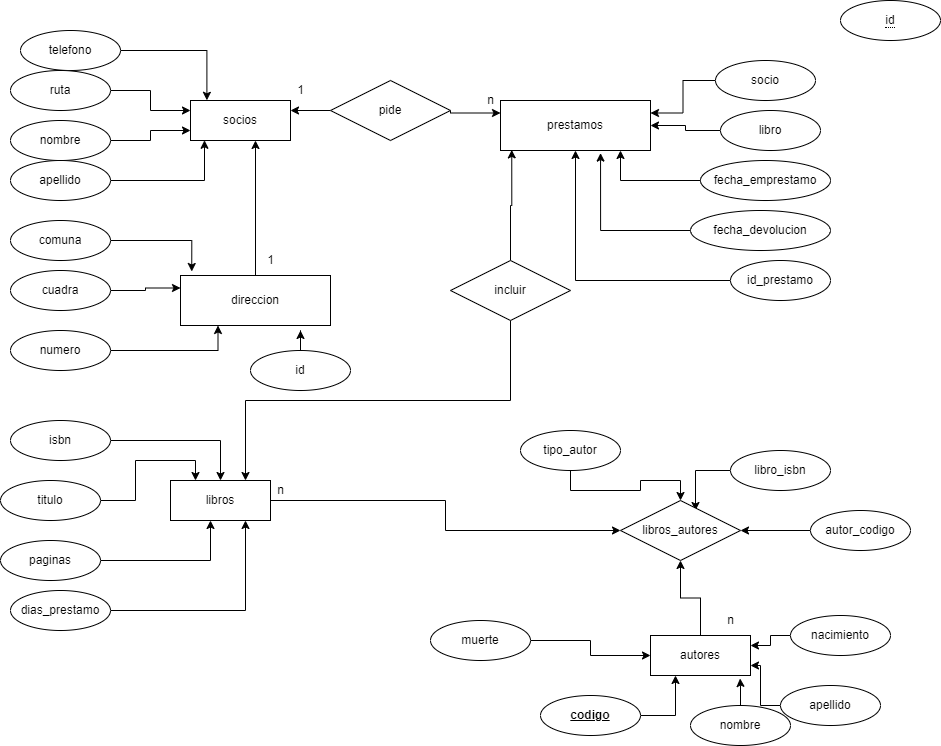

The diagram above was exported from draw.io. Its source (the exported page's mxGraphModel, read from the mxfile embedded in the PNG):
<mxGraphModel dx="1278" dy="579" grid="1" gridSize="10" guides="1" tooltips="1" connect="1" arrows="1" fold="1" page="1" pageScale="1" pageWidth="850" pageHeight="1100" background="#ffffff" math="0" shadow="0">
  <root>
    <mxCell id="0" />
    <mxCell id="1" parent="0" />
    <mxCell id="6-ZRwVYwtKcM4xsnDReo-60" style="edgeStyle=orthogonalEdgeStyle;rounded=0;orthogonalLoop=1;jettySize=auto;html=1;entryX=0;entryY=0.25;entryDx=0;entryDy=0;" parent="1" target="6-ZRwVYwtKcM4xsnDReo-25" edge="1">
      <mxGeometry relative="1" as="geometry">
        <mxPoint x="160" y="110" as="sourcePoint" />
      </mxGeometry>
    </mxCell>
    <mxCell id="6-ZRwVYwtKcM4xsnDReo-59" style="edgeStyle=orthogonalEdgeStyle;rounded=0;orthogonalLoop=1;jettySize=auto;html=1;entryX=0;entryY=0.75;entryDx=0;entryDy=0;" parent="1" source="6-ZRwVYwtKcM4xsnDReo-6" target="6-ZRwVYwtKcM4xsnDReo-25" edge="1">
      <mxGeometry relative="1" as="geometry" />
    </mxCell>
    <mxCell id="6-ZRwVYwtKcM4xsnDReo-6" value="nombre" style="ellipse;whiteSpace=wrap;html=1;align=center;" parent="1" vertex="1">
      <mxGeometry x="60" y="140" width="100" height="40" as="geometry" />
    </mxCell>
    <mxCell id="6-ZRwVYwtKcM4xsnDReo-28" style="edgeStyle=orthogonalEdgeStyle;rounded=0;orthogonalLoop=1;jettySize=auto;html=1;entryX=0.14;entryY=0.995;entryDx=0;entryDy=0;entryPerimeter=0;" parent="1" source="6-ZRwVYwtKcM4xsnDReo-7" target="6-ZRwVYwtKcM4xsnDReo-25" edge="1">
      <mxGeometry relative="1" as="geometry" />
    </mxCell>
    <mxCell id="6-ZRwVYwtKcM4xsnDReo-7" value="apellido" style="ellipse;whiteSpace=wrap;html=1;align=center;" parent="1" vertex="1">
      <mxGeometry x="60" y="180" width="100" height="40" as="geometry" />
    </mxCell>
    <mxCell id="xENfsQ6BkQugKNIr9E9R-9" style="edgeStyle=orthogonalEdgeStyle;rounded=0;orthogonalLoop=1;jettySize=auto;html=1;entryX=0.075;entryY=-0.08;entryDx=0;entryDy=0;entryPerimeter=0;" parent="1" source="6-ZRwVYwtKcM4xsnDReo-8" target="xENfsQ6BkQugKNIr9E9R-6" edge="1">
      <mxGeometry relative="1" as="geometry" />
    </mxCell>
    <mxCell id="6-ZRwVYwtKcM4xsnDReo-8" value="comuna" style="ellipse;whiteSpace=wrap;html=1;align=center;" parent="1" vertex="1">
      <mxGeometry x="60" y="240" width="100" height="40" as="geometry" />
    </mxCell>
    <mxCell id="xENfsQ6BkQugKNIr9E9R-2" style="edgeStyle=orthogonalEdgeStyle;rounded=0;orthogonalLoop=1;jettySize=auto;html=1;entryX=0.164;entryY=-0.005;entryDx=0;entryDy=0;entryPerimeter=0;" parent="1" source="6-ZRwVYwtKcM4xsnDReo-9" target="6-ZRwVYwtKcM4xsnDReo-25" edge="1">
      <mxGeometry relative="1" as="geometry" />
    </mxCell>
    <mxCell id="6-ZRwVYwtKcM4xsnDReo-9" value="telefono" style="ellipse;whiteSpace=wrap;html=1;align=center;" parent="1" vertex="1">
      <mxGeometry x="70" y="50" width="100" height="40" as="geometry" />
    </mxCell>
    <mxCell id="6-ZRwVYwtKcM4xsnDReo-35" style="edgeStyle=orthogonalEdgeStyle;rounded=0;orthogonalLoop=1;jettySize=auto;html=1;entryX=1;entryY=0.25;entryDx=0;entryDy=0;" parent="1" source="6-ZRwVYwtKcM4xsnDReo-10" target="6-ZRwVYwtKcM4xsnDReo-31" edge="1">
      <mxGeometry relative="1" as="geometry" />
    </mxCell>
    <mxCell id="6-ZRwVYwtKcM4xsnDReo-10" value="socio" style="ellipse;whiteSpace=wrap;html=1;align=center;" parent="1" vertex="1">
      <mxGeometry x="765" y="80" width="100" height="40" as="geometry" />
    </mxCell>
    <mxCell id="6-ZRwVYwtKcM4xsnDReo-55" value="" style="edgeStyle=orthogonalEdgeStyle;rounded=0;orthogonalLoop=1;jettySize=auto;html=1;" parent="1" source="6-ZRwVYwtKcM4xsnDReo-11" target="6-ZRwVYwtKcM4xsnDReo-31" edge="1">
      <mxGeometry relative="1" as="geometry" />
    </mxCell>
    <mxCell id="6-ZRwVYwtKcM4xsnDReo-11" value="libro" style="ellipse;whiteSpace=wrap;html=1;align=center;" parent="1" vertex="1">
      <mxGeometry x="770" y="130" width="100" height="40" as="geometry" />
    </mxCell>
    <mxCell id="6-ZRwVYwtKcM4xsnDReo-38" style="edgeStyle=orthogonalEdgeStyle;rounded=0;orthogonalLoop=1;jettySize=auto;html=1;entryX=0.667;entryY=1.052;entryDx=0;entryDy=0;entryPerimeter=0;" parent="1" source="6-ZRwVYwtKcM4xsnDReo-12" target="6-ZRwVYwtKcM4xsnDReo-31" edge="1">
      <mxGeometry relative="1" as="geometry" />
    </mxCell>
    <mxCell id="6-ZRwVYwtKcM4xsnDReo-12" value="fecha_devolucion" style="ellipse;whiteSpace=wrap;html=1;align=center;" parent="1" vertex="1">
      <mxGeometry x="740" y="230" width="140" height="40" as="geometry" />
    </mxCell>
    <mxCell id="6-ZRwVYwtKcM4xsnDReo-63" style="edgeStyle=orthogonalEdgeStyle;rounded=0;orthogonalLoop=1;jettySize=auto;html=1;entryX=0.5;entryY=1;entryDx=0;entryDy=0;" parent="1" source="6-ZRwVYwtKcM4xsnDReo-13" target="6-ZRwVYwtKcM4xsnDReo-31" edge="1">
      <mxGeometry relative="1" as="geometry" />
    </mxCell>
    <mxCell id="6-ZRwVYwtKcM4xsnDReo-13" value="id_prestamo" style="ellipse;whiteSpace=wrap;html=1;align=center;" parent="1" vertex="1">
      <mxGeometry x="780" y="280" width="100" height="40" as="geometry" />
    </mxCell>
    <mxCell id="6-ZRwVYwtKcM4xsnDReo-37" style="edgeStyle=orthogonalEdgeStyle;rounded=0;orthogonalLoop=1;jettySize=auto;html=1;entryX=0.8;entryY=1;entryDx=0;entryDy=0;entryPerimeter=0;" parent="1" source="6-ZRwVYwtKcM4xsnDReo-14" target="6-ZRwVYwtKcM4xsnDReo-31" edge="1">
      <mxGeometry relative="1" as="geometry" />
    </mxCell>
    <mxCell id="6-ZRwVYwtKcM4xsnDReo-14" value="fecha_emprestamo" style="ellipse;whiteSpace=wrap;html=1;align=center;" parent="1" vertex="1">
      <mxGeometry x="750" y="180" width="130" height="40" as="geometry" />
    </mxCell>
    <mxCell id="6-ZRwVYwtKcM4xsnDReo-42" style="edgeStyle=orthogonalEdgeStyle;rounded=0;orthogonalLoop=1;jettySize=auto;html=1;exitX=1;exitY=0.5;exitDx=0;exitDy=0;entryX=0.5;entryY=0;entryDx=0;entryDy=0;" parent="1" source="6-ZRwVYwtKcM4xsnDReo-15" target="6-ZRwVYwtKcM4xsnDReo-32" edge="1">
      <mxGeometry relative="1" as="geometry" />
    </mxCell>
    <mxCell id="6-ZRwVYwtKcM4xsnDReo-15" value="isbn" style="ellipse;whiteSpace=wrap;html=1;align=center;" parent="1" vertex="1">
      <mxGeometry x="60" y="440" width="100" height="40" as="geometry" />
    </mxCell>
    <mxCell id="6-ZRwVYwtKcM4xsnDReo-81" style="edgeStyle=orthogonalEdgeStyle;rounded=0;orthogonalLoop=1;jettySize=auto;html=1;entryX=0.4;entryY=1;entryDx=0;entryDy=0;entryPerimeter=0;" parent="1" source="6-ZRwVYwtKcM4xsnDReo-16" target="6-ZRwVYwtKcM4xsnDReo-32" edge="1">
      <mxGeometry relative="1" as="geometry" />
    </mxCell>
    <mxCell id="6-ZRwVYwtKcM4xsnDReo-16" value="paginas" style="ellipse;whiteSpace=wrap;html=1;align=center;" parent="1" vertex="1">
      <mxGeometry x="50" y="560" width="100" height="40" as="geometry" />
    </mxCell>
    <mxCell id="xENfsQ6BkQugKNIr9E9R-1" style="edgeStyle=orthogonalEdgeStyle;rounded=0;orthogonalLoop=1;jettySize=auto;html=1;" parent="1" source="6-ZRwVYwtKcM4xsnDReo-17" target="xENfsQ6BkQugKNIr9E9R-15" edge="1">
      <mxGeometry relative="1" as="geometry">
        <mxPoint x="720" y="530" as="targetPoint" />
      </mxGeometry>
    </mxCell>
    <mxCell id="6-ZRwVYwtKcM4xsnDReo-17" value="tipo_autor" style="ellipse;whiteSpace=wrap;html=1;align=center;" parent="1" vertex="1">
      <mxGeometry x="570" y="450" width="100" height="40" as="geometry" />
    </mxCell>
    <mxCell id="6-ZRwVYwtKcM4xsnDReo-71" style="edgeStyle=orthogonalEdgeStyle;rounded=0;orthogonalLoop=1;jettySize=auto;html=1;entryX=1;entryY=0.25;entryDx=0;entryDy=0;" parent="1" source="6-ZRwVYwtKcM4xsnDReo-18" target="6-ZRwVYwtKcM4xsnDReo-65" edge="1">
      <mxGeometry relative="1" as="geometry" />
    </mxCell>
    <mxCell id="6-ZRwVYwtKcM4xsnDReo-18" value="nacimiento" style="ellipse;whiteSpace=wrap;html=1;align=center;" parent="1" vertex="1">
      <mxGeometry x="840" y="635" width="100" height="40" as="geometry" />
    </mxCell>
    <mxCell id="6-ZRwVYwtKcM4xsnDReo-80" style="edgeStyle=orthogonalEdgeStyle;rounded=0;orthogonalLoop=1;jettySize=auto;html=1;entryX=0.75;entryY=1;entryDx=0;entryDy=0;" parent="1" source="6-ZRwVYwtKcM4xsnDReo-19" target="6-ZRwVYwtKcM4xsnDReo-32" edge="1">
      <mxGeometry relative="1" as="geometry" />
    </mxCell>
    <mxCell id="6-ZRwVYwtKcM4xsnDReo-19" value="dias_prestamo" style="ellipse;whiteSpace=wrap;html=1;align=center;" parent="1" vertex="1">
      <mxGeometry x="60" y="610" width="100" height="40" as="geometry" />
    </mxCell>
    <mxCell id="6-ZRwVYwtKcM4xsnDReo-43" style="edgeStyle=orthogonalEdgeStyle;rounded=0;orthogonalLoop=1;jettySize=auto;html=1;exitX=1;exitY=0.5;exitDx=0;exitDy=0;entryX=0.25;entryY=0;entryDx=0;entryDy=0;" parent="1" target="6-ZRwVYwtKcM4xsnDReo-32" edge="1">
      <mxGeometry relative="1" as="geometry">
        <mxPoint x="150" y="520" as="sourcePoint" />
      </mxGeometry>
    </mxCell>
    <mxCell id="6-ZRwVYwtKcM4xsnDReo-21" value="titulo" style="ellipse;whiteSpace=wrap;html=1;align=center;" parent="1" vertex="1">
      <mxGeometry x="50" y="500" width="100" height="40" as="geometry" />
    </mxCell>
    <mxCell id="6-ZRwVYwtKcM4xsnDReo-73" style="edgeStyle=orthogonalEdgeStyle;rounded=0;orthogonalLoop=1;jettySize=auto;html=1;entryX=0.25;entryY=1;entryDx=0;entryDy=0;" parent="1" source="6-ZRwVYwtKcM4xsnDReo-22" target="6-ZRwVYwtKcM4xsnDReo-65" edge="1">
      <mxGeometry relative="1" as="geometry" />
    </mxCell>
    <mxCell id="6-ZRwVYwtKcM4xsnDReo-22" value="&lt;b&gt;&lt;u&gt;codigo&lt;/u&gt;&lt;/b&gt;" style="ellipse;whiteSpace=wrap;html=1;align=center;" parent="1" vertex="1">
      <mxGeometry x="590" y="715" width="100" height="40" as="geometry" />
    </mxCell>
    <mxCell id="6-ZRwVYwtKcM4xsnDReo-70" style="edgeStyle=orthogonalEdgeStyle;rounded=0;orthogonalLoop=1;jettySize=auto;html=1;entryX=0.896;entryY=1.075;entryDx=0;entryDy=0;entryPerimeter=0;" parent="1" source="6-ZRwVYwtKcM4xsnDReo-23" target="6-ZRwVYwtKcM4xsnDReo-65" edge="1">
      <mxGeometry relative="1" as="geometry" />
    </mxCell>
    <mxCell id="6-ZRwVYwtKcM4xsnDReo-23" value="nombre" style="ellipse;whiteSpace=wrap;html=1;align=center;" parent="1" vertex="1">
      <mxGeometry x="740" y="725" width="100" height="40" as="geometry" />
    </mxCell>
    <mxCell id="6-ZRwVYwtKcM4xsnDReo-72" style="edgeStyle=orthogonalEdgeStyle;rounded=0;orthogonalLoop=1;jettySize=auto;html=1;entryX=1;entryY=0.75;entryDx=0;entryDy=0;" parent="1" source="6-ZRwVYwtKcM4xsnDReo-24" target="6-ZRwVYwtKcM4xsnDReo-65" edge="1">
      <mxGeometry relative="1" as="geometry" />
    </mxCell>
    <mxCell id="6-ZRwVYwtKcM4xsnDReo-24" value="apellido" style="ellipse;whiteSpace=wrap;html=1;align=center;" parent="1" vertex="1">
      <mxGeometry x="830" y="705" width="100" height="40" as="geometry" />
    </mxCell>
    <mxCell id="6-ZRwVYwtKcM4xsnDReo-25" value="socios" style="whiteSpace=wrap;html=1;align=center;" parent="1" vertex="1">
      <mxGeometry x="240" y="120" width="100" height="40" as="geometry" />
    </mxCell>
    <mxCell id="6-ZRwVYwtKcM4xsnDReo-31" value="prestamos" style="whiteSpace=wrap;html=1;align=center;" parent="1" vertex="1">
      <mxGeometry x="550" y="120" width="150" height="50" as="geometry" />
    </mxCell>
    <mxCell id="6-ZRwVYwtKcM4xsnDReo-83" style="edgeStyle=orthogonalEdgeStyle;rounded=0;orthogonalLoop=1;jettySize=auto;html=1;exitX=1;exitY=0.5;exitDx=0;exitDy=0;entryX=0;entryY=0.5;entryDx=0;entryDy=0;" parent="1" source="6-ZRwVYwtKcM4xsnDReo-32" edge="1" target="xENfsQ6BkQugKNIr9E9R-15">
      <mxGeometry relative="1" as="geometry">
        <mxPoint x="460" y="530" as="targetPoint" />
      </mxGeometry>
    </mxCell>
    <mxCell id="6-ZRwVYwtKcM4xsnDReo-32" value="libros" style="whiteSpace=wrap;html=1;align=center;" parent="1" vertex="1">
      <mxGeometry x="220" y="500" width="100" height="40" as="geometry" />
    </mxCell>
    <mxCell id="6-ZRwVYwtKcM4xsnDReo-50" style="edgeStyle=orthogonalEdgeStyle;rounded=0;orthogonalLoop=1;jettySize=auto;html=1;entryX=1;entryY=0.25;entryDx=0;entryDy=0;" parent="1" source="6-ZRwVYwtKcM4xsnDReo-48" target="6-ZRwVYwtKcM4xsnDReo-25" edge="1">
      <mxGeometry relative="1" as="geometry" />
    </mxCell>
    <mxCell id="6-ZRwVYwtKcM4xsnDReo-51" style="edgeStyle=orthogonalEdgeStyle;rounded=0;orthogonalLoop=1;jettySize=auto;html=1;entryX=0;entryY=0.25;entryDx=0;entryDy=0;exitX=1;exitY=0.5;exitDx=0;exitDy=0;" parent="1" source="6-ZRwVYwtKcM4xsnDReo-48" target="6-ZRwVYwtKcM4xsnDReo-31" edge="1">
      <mxGeometry relative="1" as="geometry">
        <Array as="points">
          <mxPoint x="500" y="133" />
        </Array>
      </mxGeometry>
    </mxCell>
    <mxCell id="6-ZRwVYwtKcM4xsnDReo-48" value="pide&lt;br&gt;" style="shape=rhombus;perimeter=rhombusPerimeter;whiteSpace=wrap;html=1;align=center;" parent="1" vertex="1">
      <mxGeometry x="380" y="100" width="120" height="60" as="geometry" />
    </mxCell>
    <mxCell id="6-ZRwVYwtKcM4xsnDReo-57" style="edgeStyle=orthogonalEdgeStyle;rounded=0;orthogonalLoop=1;jettySize=auto;html=1;exitX=0.5;exitY=1;exitDx=0;exitDy=0;entryX=0.75;entryY=0;entryDx=0;entryDy=0;" parent="1" source="6-ZRwVYwtKcM4xsnDReo-49" target="6-ZRwVYwtKcM4xsnDReo-32" edge="1">
      <mxGeometry relative="1" as="geometry" />
    </mxCell>
    <mxCell id="6-ZRwVYwtKcM4xsnDReo-61" style="edgeStyle=orthogonalEdgeStyle;rounded=0;orthogonalLoop=1;jettySize=auto;html=1;entryX=0.075;entryY=0.988;entryDx=0;entryDy=0;entryPerimeter=0;" parent="1" source="6-ZRwVYwtKcM4xsnDReo-49" target="6-ZRwVYwtKcM4xsnDReo-31" edge="1">
      <mxGeometry relative="1" as="geometry" />
    </mxCell>
    <mxCell id="6-ZRwVYwtKcM4xsnDReo-49" value="incluir&lt;br&gt;" style="shape=rhombus;perimeter=rhombusPerimeter;whiteSpace=wrap;html=1;align=center;" parent="1" vertex="1">
      <mxGeometry x="500" y="280" width="120" height="60" as="geometry" />
    </mxCell>
    <mxCell id="6-ZRwVYwtKcM4xsnDReo-84" style="edgeStyle=orthogonalEdgeStyle;rounded=0;orthogonalLoop=1;jettySize=auto;html=1;exitX=0.5;exitY=0;exitDx=0;exitDy=0;entryX=0.5;entryY=1;entryDx=0;entryDy=0;" parent="1" source="6-ZRwVYwtKcM4xsnDReo-65" target="xENfsQ6BkQugKNIr9E9R-15" edge="1">
      <mxGeometry relative="1" as="geometry">
        <mxPoint x="728" y="572.5999999999999" as="targetPoint" />
      </mxGeometry>
    </mxCell>
    <mxCell id="6-ZRwVYwtKcM4xsnDReo-65" value="autores" style="whiteSpace=wrap;html=1;align=center;" parent="1" vertex="1">
      <mxGeometry x="700" y="655" width="100" height="40" as="geometry" />
    </mxCell>
    <mxCell id="6-ZRwVYwtKcM4xsnDReo-79" style="edgeStyle=orthogonalEdgeStyle;rounded=0;orthogonalLoop=1;jettySize=auto;html=1;entryX=0.75;entryY=0;entryDx=0;entryDy=0;" parent="1" source="6-ZRwVYwtKcM4xsnDReo-76" edge="1">
      <mxGeometry relative="1" as="geometry">
        <mxPoint x="745" y="530" as="targetPoint" />
      </mxGeometry>
    </mxCell>
    <mxCell id="6-ZRwVYwtKcM4xsnDReo-76" value="libro_isbn" style="ellipse;whiteSpace=wrap;html=1;align=center;" parent="1" vertex="1">
      <mxGeometry x="780" y="470" width="100" height="40" as="geometry" />
    </mxCell>
    <mxCell id="xENfsQ6BkQugKNIr9E9R-17" style="edgeStyle=orthogonalEdgeStyle;rounded=0;orthogonalLoop=1;jettySize=auto;html=1;entryX=1;entryY=0.5;entryDx=0;entryDy=0;" parent="1" source="6-ZRwVYwtKcM4xsnDReo-77" target="xENfsQ6BkQugKNIr9E9R-15" edge="1">
      <mxGeometry relative="1" as="geometry" />
    </mxCell>
    <mxCell id="6-ZRwVYwtKcM4xsnDReo-77" value="autor_codigo" style="ellipse;whiteSpace=wrap;html=1;align=center;" parent="1" vertex="1">
      <mxGeometry x="860" y="530" width="100" height="40" as="geometry" />
    </mxCell>
    <mxCell id="T-BgQuiykZYJdhW9AbpL-1" style="edgeStyle=orthogonalEdgeStyle;rounded=0;orthogonalLoop=1;jettySize=auto;html=1;entryX=0.25;entryY=1;entryDx=0;entryDy=0;" edge="1" parent="1" source="xENfsQ6BkQugKNIr9E9R-4" target="xENfsQ6BkQugKNIr9E9R-6">
      <mxGeometry relative="1" as="geometry" />
    </mxCell>
    <mxCell id="xENfsQ6BkQugKNIr9E9R-4" value="numero" style="ellipse;whiteSpace=wrap;html=1;align=center;" parent="1" vertex="1">
      <mxGeometry x="60" y="350" width="100" height="40" as="geometry" />
    </mxCell>
    <mxCell id="xENfsQ6BkQugKNIr9E9R-11" style="edgeStyle=orthogonalEdgeStyle;rounded=0;orthogonalLoop=1;jettySize=auto;html=1;entryX=0.65;entryY=1;entryDx=0;entryDy=0;entryPerimeter=0;" parent="1" source="xENfsQ6BkQugKNIr9E9R-6" target="6-ZRwVYwtKcM4xsnDReo-25" edge="1">
      <mxGeometry relative="1" as="geometry" />
    </mxCell>
    <mxCell id="xENfsQ6BkQugKNIr9E9R-6" value="direccion" style="whiteSpace=wrap;html=1;align=center;" parent="1" vertex="1">
      <mxGeometry x="230" y="295" width="150" height="50" as="geometry" />
    </mxCell>
    <mxCell id="xENfsQ6BkQugKNIr9E9R-10" style="edgeStyle=orthogonalEdgeStyle;rounded=0;orthogonalLoop=1;jettySize=auto;html=1;entryX=0;entryY=0.25;entryDx=0;entryDy=0;" parent="1" source="xENfsQ6BkQugKNIr9E9R-7" target="xENfsQ6BkQugKNIr9E9R-6" edge="1">
      <mxGeometry relative="1" as="geometry" />
    </mxCell>
    <mxCell id="xENfsQ6BkQugKNIr9E9R-7" value="cuadra" style="ellipse;whiteSpace=wrap;html=1;align=center;" parent="1" vertex="1">
      <mxGeometry x="60" y="290" width="100" height="40" as="geometry" />
    </mxCell>
    <mxCell id="xENfsQ6BkQugKNIr9E9R-12" value="ruta" style="ellipse;whiteSpace=wrap;html=1;align=center;" parent="1" vertex="1">
      <mxGeometry x="60" y="90" width="100" height="40" as="geometry" />
    </mxCell>
    <mxCell id="xENfsQ6BkQugKNIr9E9R-13" value="&lt;span style=&quot;border-bottom: 1px dotted&quot;&gt;id&lt;/span&gt;" style="ellipse;whiteSpace=wrap;html=1;align=center;" parent="1" vertex="1">
      <mxGeometry x="890" y="20" width="100" height="40" as="geometry" />
    </mxCell>
    <mxCell id="xENfsQ6BkQugKNIr9E9R-15" value="libros_autores" style="shape=rhombus;perimeter=rhombusPerimeter;whiteSpace=wrap;html=1;align=center;" parent="1" vertex="1">
      <mxGeometry x="670" y="520" width="120" height="60" as="geometry" />
    </mxCell>
    <mxCell id="T-BgQuiykZYJdhW9AbpL-3" style="edgeStyle=orthogonalEdgeStyle;rounded=0;orthogonalLoop=1;jettySize=auto;html=1;" edge="1" parent="1" source="T-BgQuiykZYJdhW9AbpL-2">
      <mxGeometry relative="1" as="geometry">
        <mxPoint x="350" y="350" as="targetPoint" />
      </mxGeometry>
    </mxCell>
    <mxCell id="T-BgQuiykZYJdhW9AbpL-2" value="id" style="ellipse;whiteSpace=wrap;html=1;align=center;" vertex="1" parent="1">
      <mxGeometry x="300" y="370" width="100" height="40" as="geometry" />
    </mxCell>
    <mxCell id="T-BgQuiykZYJdhW9AbpL-4" value="n" style="text;html=1;align=center;verticalAlign=middle;resizable=0;points=[];autosize=1;strokeColor=none;fillColor=none;" vertex="1" parent="1">
      <mxGeometry x="320" y="500" width="20" height="20" as="geometry" />
    </mxCell>
    <mxCell id="T-BgQuiykZYJdhW9AbpL-5" value="n" style="text;html=1;align=center;verticalAlign=middle;resizable=0;points=[];autosize=1;strokeColor=none;fillColor=none;" vertex="1" parent="1">
      <mxGeometry x="770" y="630" width="20" height="20" as="geometry" />
    </mxCell>
    <mxCell id="T-BgQuiykZYJdhW9AbpL-7" style="edgeStyle=orthogonalEdgeStyle;rounded=0;orthogonalLoop=1;jettySize=auto;html=1;" edge="1" parent="1" source="T-BgQuiykZYJdhW9AbpL-6" target="6-ZRwVYwtKcM4xsnDReo-65">
      <mxGeometry relative="1" as="geometry" />
    </mxCell>
    <mxCell id="T-BgQuiykZYJdhW9AbpL-6" value="muerte" style="ellipse;whiteSpace=wrap;html=1;align=center;" vertex="1" parent="1">
      <mxGeometry x="480" y="640" width="100" height="40" as="geometry" />
    </mxCell>
    <mxCell id="T-BgQuiykZYJdhW9AbpL-8" value="1" style="text;html=1;align=center;verticalAlign=middle;resizable=0;points=[];autosize=1;strokeColor=none;fillColor=none;" vertex="1" parent="1">
      <mxGeometry x="340" y="100" width="20" height="20" as="geometry" />
    </mxCell>
    <mxCell id="T-BgQuiykZYJdhW9AbpL-9" value="n" style="text;html=1;align=center;verticalAlign=middle;resizable=0;points=[];autosize=1;strokeColor=none;fillColor=none;" vertex="1" parent="1">
      <mxGeometry x="530" y="110" width="20" height="20" as="geometry" />
    </mxCell>
    <mxCell id="T-BgQuiykZYJdhW9AbpL-10" value="1" style="text;html=1;align=center;verticalAlign=middle;resizable=0;points=[];autosize=1;strokeColor=none;fillColor=none;" vertex="1" parent="1">
      <mxGeometry x="310" y="270" width="20" height="20" as="geometry" />
    </mxCell>
  </root>
</mxGraphModel>